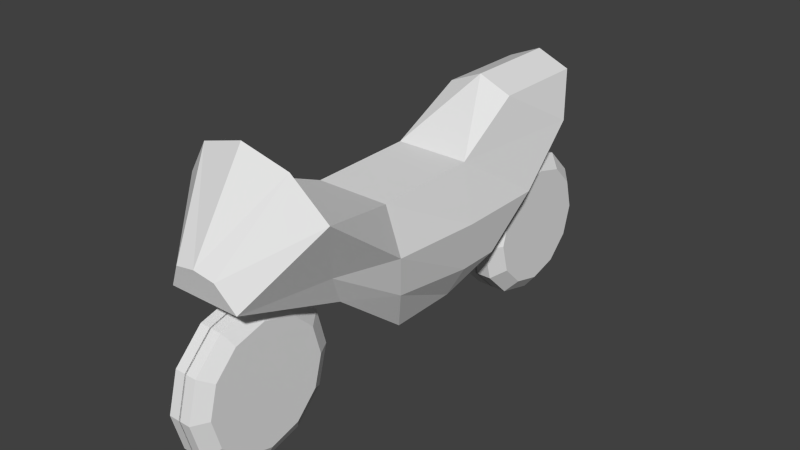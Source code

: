# Source: motorcycle.blend  (saved by Blender 2.77.0; exported with 4.5.12 LTS)
import bpy
from mathutils import Matrix  # noqa: F401  (used for matrix-valued properties, if any)

bpy.ops.wm.read_factory_settings(use_empty=True)
scene = bpy.context.scene
scene.name = 'Scene'

# ---- collections
col_collection_1 = bpy.data.collections.new('Collection 1'); scene.collection.children.link(col_collection_1)

# ---- world
world_world = bpy.data.worlds.new('World'); scene.world = world_world
world_world.color = (0.05088, 0.05088, 0.05088)
world_world.use_sun_shadow = False
world_world.sun_shadow_jitter_overblur = 0.0
world_world.cycles.sampling_method = 'NONE'
world_world.cycles.sample_map_resolution = 256

# ---- meshes
me_cylinder_000 = bpy.data.meshes.new('Cylinder.000')
me_cylinder_000.from_pydata([(0.3253, 2.563, -0.2966), (-3.268e-08, 2.651, -0.2966), (-2.688e-08, 2.809, -0.1736), (3.373e-10, 2.809, 0.01238), (0.4043, 2.7, -0.1736), (0.4043, 2.7, 0.01238), (0.7002, 2.404, -0.1736), (0.7002, 2.404, 0.01238), (0.8086, 2.0, -0.1736), (0.8086, 2.0, 0.01238), (0.7002, 1.596, -0.1736), (0.7002, 1.596, 0.01238), (0.4043, 1.3, -0.1736), (0.4043, 1.3, 0.01238), (9.521e-08, 1.191, -0.1736), (1.224e-07, 1.191, 0.01238), (-0.4043, 1.3, -0.1736), (-0.4043, 1.3, 0.01238), (-0.7002, 1.596, -0.1736), (-0.7002, 1.596, 0.01238), (-0.8086, 2.0, -0.1736), (-0.8086, 2.0, 0.01238), (-0.7002, 2.404, -0.1736), (-0.7002, 2.404, 0.01238), (-0.4043, 2.7, -0.1736), (-0.4043, 2.7, 0.01238), (0.5634, 2.325, -0.2966), (0.6506, 2.0, -0.2966), (0.5634, 1.675, -0.2966), (0.3253, 1.437, -0.2966), (6.556e-08, 1.349, -0.2966), (-0.3253, 1.437, -0.2966), (-0.5634, 1.675, -0.2966), (-0.6506, 2.0, -0.2966), (-0.5634, 2.325, -0.2966), (-0.3253, 2.563, -0.2966), (0.3253, -1.437, -0.2042), (-3.689e-08, -1.349, -0.2042), (-2.941e-08, -1.191, -0.1195), (3.373e-10, -1.191, 0.008521), (0.4043, -1.3, -0.1195), (0.4043, -1.3, 0.008521), (0.7002, -1.596, -0.1195), (0.7002, -1.596, 0.008521), (0.8086, -2.0, -0.1195), (0.8086, -2.0, 0.008521), (0.7002, -2.404, -0.1195), (0.7002, -2.404, 0.008521), (0.4043, -2.7, -0.1195), (0.4043, -2.7, 0.008521), (9.268e-08, -2.809, -0.1195), (1.224e-07, -2.809, 0.008521), (-0.4043, -2.7, -0.1195), (-0.4043, -2.7, 0.008521), (-0.7002, -2.404, -0.1195), (-0.7002, -2.404, 0.008521), (-0.8086, -2.0, -0.1195), (-0.8086, -2.0, 0.008521), (-0.7002, -1.596, -0.1195), (-0.7002, -1.596, 0.008521), (-0.4043, -1.3, -0.1195), (-0.4043, -1.3, 0.008521), (0.5634, -1.675, -0.2042), (0.6506, -2.0, -0.2042), (0.5634, -2.325, -0.2042), (0.3253, -2.563, -0.2042), (6.135e-08, -2.651, -0.2042), (-0.3253, -2.563, -0.2042), (-0.5634, -2.325, -0.2042), (-0.6506, -2.0, -0.2042), (-0.5634, -1.675, -0.2042), (-0.3253, -1.437, -0.2042)], [], [(44, 46, 64, 63), (14, 16, 31, 30), (2, 3, 5, 4), (46, 47, 49, 48), (18, 20, 33, 32), (4, 5, 7, 6), (40, 42, 62, 36), (22, 24, 35, 34), (6, 7, 9, 8), (42, 43, 45, 44), (4, 6, 26, 0), (8, 9, 11, 10), (58, 60, 71, 70), (8, 10, 28, 27), (10, 11, 13, 12), (40, 41, 43, 42), (2, 4, 0, 1), (12, 13, 15, 14), (54, 56, 69, 68), (12, 14, 30, 29), (14, 15, 17, 16), (38, 39, 41, 40), (16, 18, 32, 31), (16, 17, 19, 18), (50, 52, 67, 66), (20, 22, 34, 33), (18, 19, 21, 20), (10, 12, 29, 28), (1, 0, 26, 27, 28, 29, 30, 31, 32, 33, 34, 35), (20, 21, 23, 22), (24, 25, 3, 2), (22, 23, 25, 24), (44, 45, 47, 46), (24, 2, 1, 35), (6, 8, 27, 26), (38, 40, 36, 37), (48, 49, 51, 50), (48, 50, 66, 65), (50, 51, 53, 52), (52, 54, 68, 67), (52, 53, 55, 54), (56, 58, 70, 69), (54, 55, 57, 56), (46, 48, 65, 64), (37, 36, 62, 63, 64, 65, 66, 67, 68, 69, 70, 71), (56, 57, 59, 58), (60, 61, 39, 38), (58, 59, 61, 60), (60, 38, 37, 71), (42, 44, 63, 62)])
me_cylinder_000.use_remesh_preserve_volume = False
me_cylinder_000.use_remesh_preserve_attributes = False
me_cylinder_000.use_mirror_vertex_groups = False
me_cylinder_000.update()
me_cylinder_001 = bpy.data.meshes.new('Cylinder.001')
me_cylinder_001.from_pydata([(-1.887, 2.291, -8.25e-08), (-1.289, -2.521, -5.758e-08), (-0.2143, 0.8574, -0.4882), (-0.7292, 1.363, -0.5637), (-0.9772, -2.442, -0.3807), (-1.265, 2.069, -0.4882), (-1.737, 2.291, -0.3534), (-1.247, -2.51, -0.2203), (-1.887, 1.242, -8.25e-08), (-2.197, -1.937, -8.536e-08), (0.1536, -0.3544, 9.155e-08), (0.1536, 0.3978, 9.155e-08), (-0.9772, -2.442, -2.031e-09), (0.1536, -0.3544, -0.2818), (0.1536, 0.3978, -0.2818), (-0.5675, -1.263, -0.3772), (-0.3569, -0.5754, -0.4882), (-0.2143, 0.3978, -0.4882), (-0.9396, -1.481, -0.5009), (-0.8129, -0.675, -0.5737), (-0.7292, 0.3978, -0.5637), (-1.655, -1.801, -0.8005), (-1.289, -0.6667, -0.3942), (-1.305, 0.4754, -0.3942), (-2.052, -1.9, -0.4874), (-1.305, 0.4754, -9.9e-09), (-1.737, 1.242, -0.3534), (-0.5675, -1.263, -9.721e-09), (-1.655, -1.801, -2.031e-09), (-1.289, -0.6667, -9.223e-09), (-1.265, 2.069, -1.772e-08), (-0.7292, 1.363, -1.039e-08), (-0.2143, 0.8574, -3.996e-09)], [], [(24, 7, 1, 9), (5, 23, 26, 6), (22, 21, 28, 29), (6, 26, 8, 0), (22, 29, 25, 23), (9, 28, 21, 24), (3, 20, 23, 5), (20, 19, 22, 23), (22, 19, 21), (2, 17, 20, 3), (17, 16, 19, 20), (16, 15, 18, 19), (2, 14, 17), (14, 13, 16, 17), (16, 13, 15), (11, 10, 13, 14), (18, 15, 4), (27, 12, 4, 15), (15, 13, 10, 27), (8, 26, 23, 25), (0, 30, 5, 6), (30, 31, 3, 5), (31, 32, 2, 3), (2, 32, 11, 14), (19, 18, 21), (18, 4, 21), (21, 4, 7, 24), (4, 12, 1, 7)])
me_cylinder_001.use_remesh_preserve_volume = False
me_cylinder_001.use_remesh_preserve_attributes = False
me_cylinder_001.use_mirror_vertex_groups = False
me_cylinder_001.update()

# ---- objects
ob_cylinder_001 = bpy.data.objects.new('Cylinder.001', me_cylinder_000)
ob_cylinder = bpy.data.objects.new('Cylinder', me_cylinder_001)

# ---- transforms, parenting, visibility, modifiers, constraints
ob_cylinder_001.location = (0.0, 0.0, 0.0)
ob_cylinder_001.rotation_euler = (0.0, 1.571, 0.0)
ob_cylinder_001.lineart.crease_threshold = 0.0
_m = ob_cylinder_001.modifiers.new('Mirror', 'MIRROR')
_m.use_axis = (False, False, True)
ob_cylinder.location = (0.0, 0.0, 0.0)
ob_cylinder.rotation_euler = (0.0, 1.571, 0.0)
ob_cylinder.lineart.crease_threshold = 0.0
_m = ob_cylinder.modifiers.new('Mirror', 'MIRROR')
_m.use_axis = (False, False, True)

# ---- collection membership
col_collection_1.objects.link(ob_cylinder_001)
col_collection_1.objects.link(ob_cylinder)

# ---- scene / render settings (as saved in the file)
scene.frame_start = 1; scene.frame_end = 250; scene.frame_set(1)
scene.render.engine = 'BLENDER_EEVEE_NEXT'
scene.render.resolution_percentage = 50
scene.render.dither_intensity = 0.0
scene.cycles.use_denoising = False
scene.cycles.samples = 10
scene.cycles.sampling_pattern = 'TABULATED_SOBOL'
scene.cycles.light_sampling_threshold = 0.0
scene.cycles.use_adaptive_sampling = False
scene.cycles.use_light_tree = False
scene.cycles.blur_glossy = 0.0
scene.cycles.pixel_filter_type = 'GAUSSIAN'
scene.cycles.sample_clamp_indirect = 0.0
scene.view_settings.view_transform = 'Standard'
bpy.context.view_layer.update()

# ---- added for rendering (the .blend has no active camera and no usable light): camera, sun
cam_auto = bpy.data.cameras.new('AutoCamera')
cam_auto.lens = 50.0
cam_auto.sensor_width = 36.0
cam_auto.clip_end = 1000.0
ob_auto_camera = bpy.data.objects.new('AutoCamera', cam_auto)
scene.collection.objects.link(ob_auto_camera)
ob_auto_camera.location = (6.07755, -7.29306, 5.55626)
ob_auto_camera.rotation_euler = (1.09748, -7.21219e-08, 0.694738)
scene.camera = ob_auto_camera
light_auto_sun = bpy.data.lights.new('AutoSun', 'SUN')
light_auto_sun.energy = 3.0
light_auto_sun.angle = 0.0523599
ob_auto_sun = bpy.data.objects.new('AutoSun', light_auto_sun)
scene.collection.objects.link(ob_auto_sun)
ob_auto_sun.rotation_euler = (0.872665, 0.174533, 0.523599)
bpy.context.view_layer.update()
